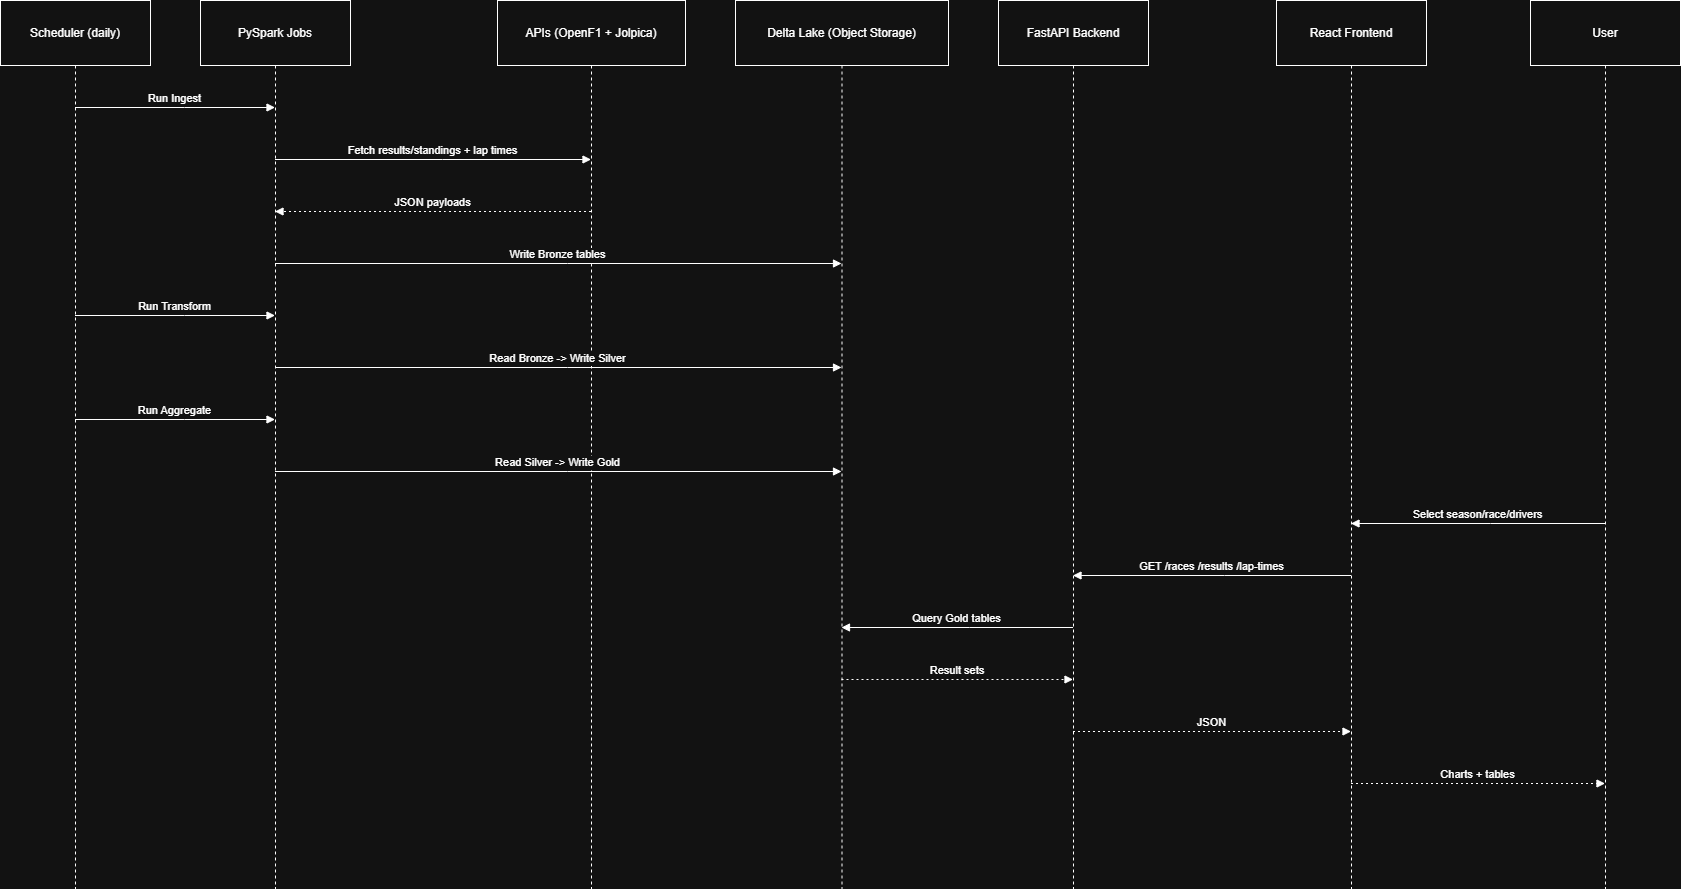

The diagram above was exported from draw.io. Its source (the exported page's mxGraphModel, read from the mxfile embedded in the PNG):
<mxGraphModel dx="2946" dy="1201" grid="1" gridSize="10" guides="1" tooltips="1" connect="1" arrows="1" fold="1" page="1" pageScale="1" pageWidth="850" pageHeight="1100" math="0" shadow="0">
  <root>
    <mxCell id="0" />
    <mxCell id="1" parent="0" />
    <mxCell id="fSdlj5K1AlIhzW2s_mVC-24" parent="1" style="shape=umlLifeline;perimeter=lifelinePerimeter;whiteSpace=wrap;container=1;dropTarget=0;collapsible=0;recursiveResize=0;outlineConnect=0;portConstraint=eastwest;newEdgeStyle={&quot;edgeStyle&quot;:&quot;elbowEdgeStyle&quot;,&quot;elbow&quot;:&quot;vertical&quot;,&quot;curved&quot;:0,&quot;rounded&quot;:0};size=65;" value="Scheduler (daily)" vertex="1">
      <mxGeometry height="888" width="150" x="20" y="20" as="geometry" />
    </mxCell>
    <mxCell id="fSdlj5K1AlIhzW2s_mVC-25" parent="1" style="shape=umlLifeline;perimeter=lifelinePerimeter;whiteSpace=wrap;container=1;dropTarget=0;collapsible=0;recursiveResize=0;outlineConnect=0;portConstraint=eastwest;newEdgeStyle={&quot;edgeStyle&quot;:&quot;elbowEdgeStyle&quot;,&quot;elbow&quot;:&quot;vertical&quot;,&quot;curved&quot;:0,&quot;rounded&quot;:0};size=65;" value="PySpark Jobs" vertex="1">
      <mxGeometry height="888" width="150" x="220" y="20" as="geometry" />
    </mxCell>
    <mxCell id="fSdlj5K1AlIhzW2s_mVC-26" parent="1" style="shape=umlLifeline;perimeter=lifelinePerimeter;whiteSpace=wrap;container=1;dropTarget=0;collapsible=0;recursiveResize=0;outlineConnect=0;portConstraint=eastwest;newEdgeStyle={&quot;edgeStyle&quot;:&quot;elbowEdgeStyle&quot;,&quot;elbow&quot;:&quot;vertical&quot;,&quot;curved&quot;:0,&quot;rounded&quot;:0};size=65;" value="APIs (OpenF1 + Jolpica)" vertex="1">
      <mxGeometry height="888" width="188" x="517" y="20" as="geometry" />
    </mxCell>
    <mxCell id="fSdlj5K1AlIhzW2s_mVC-27" parent="1" style="shape=umlLifeline;perimeter=lifelinePerimeter;whiteSpace=wrap;container=1;dropTarget=0;collapsible=0;recursiveResize=0;outlineConnect=0;portConstraint=eastwest;newEdgeStyle={&quot;edgeStyle&quot;:&quot;elbowEdgeStyle&quot;,&quot;elbow&quot;:&quot;vertical&quot;,&quot;curved&quot;:0,&quot;rounded&quot;:0};size=65;" value="Delta Lake (Object Storage)" vertex="1">
      <mxGeometry height="888" width="213" x="755" y="20" as="geometry" />
    </mxCell>
    <mxCell id="fSdlj5K1AlIhzW2s_mVC-28" parent="1" style="shape=umlLifeline;perimeter=lifelinePerimeter;whiteSpace=wrap;container=1;dropTarget=0;collapsible=0;recursiveResize=0;outlineConnect=0;portConstraint=eastwest;newEdgeStyle={&quot;edgeStyle&quot;:&quot;elbowEdgeStyle&quot;,&quot;elbow&quot;:&quot;vertical&quot;,&quot;curved&quot;:0,&quot;rounded&quot;:0};size=65;" value="FastAPI Backend" vertex="1">
      <mxGeometry height="888" width="150" x="1018" y="20" as="geometry" />
    </mxCell>
    <mxCell id="fSdlj5K1AlIhzW2s_mVC-29" parent="1" style="shape=umlLifeline;perimeter=lifelinePerimeter;whiteSpace=wrap;container=1;dropTarget=0;collapsible=0;recursiveResize=0;outlineConnect=0;portConstraint=eastwest;newEdgeStyle={&quot;edgeStyle&quot;:&quot;elbowEdgeStyle&quot;,&quot;elbow&quot;:&quot;vertical&quot;,&quot;curved&quot;:0,&quot;rounded&quot;:0};size=65;" value="React Frontend" vertex="1">
      <mxGeometry height="888" width="150" x="1296" y="20" as="geometry" />
    </mxCell>
    <mxCell id="fSdlj5K1AlIhzW2s_mVC-30" parent="1" style="shape=umlLifeline;perimeter=lifelinePerimeter;whiteSpace=wrap;container=1;dropTarget=0;collapsible=0;recursiveResize=0;outlineConnect=0;portConstraint=eastwest;newEdgeStyle={&quot;edgeStyle&quot;:&quot;elbowEdgeStyle&quot;,&quot;elbow&quot;:&quot;vertical&quot;,&quot;curved&quot;:0,&quot;rounded&quot;:0};size=65;" value="User" vertex="1">
      <mxGeometry height="888" width="150" x="1550" y="20" as="geometry" />
    </mxCell>
    <mxCell id="fSdlj5K1AlIhzW2s_mVC-31" edge="1" parent="1" source="fSdlj5K1AlIhzW2s_mVC-24" style="verticalAlign=bottom;edgeStyle=elbowEdgeStyle;elbow=vertical;curved=0;rounded=0;endArrow=block;" target="fSdlj5K1AlIhzW2s_mVC-25" value="Run Ingest">
      <mxGeometry relative="1" as="geometry">
        <Array as="points">
          <mxPoint x="204" y="127" />
        </Array>
      </mxGeometry>
    </mxCell>
    <mxCell id="fSdlj5K1AlIhzW2s_mVC-32" edge="1" parent="1" source="fSdlj5K1AlIhzW2s_mVC-25" style="verticalAlign=bottom;edgeStyle=elbowEdgeStyle;elbow=vertical;curved=0;rounded=0;endArrow=block;" target="fSdlj5K1AlIhzW2s_mVC-26" value="Fetch results/standings + lap times">
      <mxGeometry relative="1" as="geometry">
        <Array as="points">
          <mxPoint x="462" y="179" />
        </Array>
      </mxGeometry>
    </mxCell>
    <mxCell id="fSdlj5K1AlIhzW2s_mVC-33" edge="1" parent="1" source="fSdlj5K1AlIhzW2s_mVC-26" style="verticalAlign=bottom;edgeStyle=elbowEdgeStyle;elbow=vertical;curved=0;rounded=0;dashed=1;dashPattern=2 3;endArrow=block;" target="fSdlj5K1AlIhzW2s_mVC-25" value="JSON payloads">
      <mxGeometry relative="1" as="geometry">
        <Array as="points">
          <mxPoint x="465" y="231" />
        </Array>
      </mxGeometry>
    </mxCell>
    <mxCell id="fSdlj5K1AlIhzW2s_mVC-34" edge="1" parent="1" source="fSdlj5K1AlIhzW2s_mVC-25" style="verticalAlign=bottom;edgeStyle=elbowEdgeStyle;elbow=vertical;curved=0;rounded=0;endArrow=block;" target="fSdlj5K1AlIhzW2s_mVC-27" value="Write Bronze tables">
      <mxGeometry relative="1" as="geometry">
        <Array as="points">
          <mxPoint x="587" y="283" />
        </Array>
      </mxGeometry>
    </mxCell>
    <mxCell id="fSdlj5K1AlIhzW2s_mVC-35" edge="1" parent="1" source="fSdlj5K1AlIhzW2s_mVC-24" style="verticalAlign=bottom;edgeStyle=elbowEdgeStyle;elbow=vertical;curved=0;rounded=0;endArrow=block;" target="fSdlj5K1AlIhzW2s_mVC-25" value="Run Transform">
      <mxGeometry relative="1" as="geometry">
        <Array as="points">
          <mxPoint x="204" y="335" />
        </Array>
      </mxGeometry>
    </mxCell>
    <mxCell id="fSdlj5K1AlIhzW2s_mVC-36" edge="1" parent="1" source="fSdlj5K1AlIhzW2s_mVC-25" style="verticalAlign=bottom;edgeStyle=elbowEdgeStyle;elbow=vertical;curved=0;rounded=0;endArrow=block;" target="fSdlj5K1AlIhzW2s_mVC-27" value="Read Bronze -&gt; Write Silver">
      <mxGeometry relative="1" as="geometry">
        <Array as="points">
          <mxPoint x="587" y="387" />
        </Array>
      </mxGeometry>
    </mxCell>
    <mxCell id="fSdlj5K1AlIhzW2s_mVC-37" edge="1" parent="1" source="fSdlj5K1AlIhzW2s_mVC-24" style="verticalAlign=bottom;edgeStyle=elbowEdgeStyle;elbow=vertical;curved=0;rounded=0;endArrow=block;" target="fSdlj5K1AlIhzW2s_mVC-25" value="Run Aggregate">
      <mxGeometry relative="1" as="geometry">
        <Array as="points">
          <mxPoint x="204" y="439" />
        </Array>
      </mxGeometry>
    </mxCell>
    <mxCell id="fSdlj5K1AlIhzW2s_mVC-38" edge="1" parent="1" source="fSdlj5K1AlIhzW2s_mVC-25" style="verticalAlign=bottom;edgeStyle=elbowEdgeStyle;elbow=vertical;curved=0;rounded=0;endArrow=block;" target="fSdlj5K1AlIhzW2s_mVC-27" value="Read Silver -&gt; Write Gold">
      <mxGeometry relative="1" as="geometry">
        <Array as="points">
          <mxPoint x="587" y="491" />
        </Array>
      </mxGeometry>
    </mxCell>
    <mxCell id="fSdlj5K1AlIhzW2s_mVC-39" edge="1" parent="1" source="fSdlj5K1AlIhzW2s_mVC-30" style="verticalAlign=bottom;edgeStyle=elbowEdgeStyle;elbow=vertical;curved=0;rounded=0;endArrow=block;" target="fSdlj5K1AlIhzW2s_mVC-29" value="Select season/race/drivers">
      <mxGeometry relative="1" as="geometry">
        <Array as="points">
          <mxPoint x="1510" y="543" />
        </Array>
      </mxGeometry>
    </mxCell>
    <mxCell id="fSdlj5K1AlIhzW2s_mVC-40" edge="1" parent="1" source="fSdlj5K1AlIhzW2s_mVC-29" style="verticalAlign=bottom;edgeStyle=elbowEdgeStyle;elbow=vertical;curved=0;rounded=0;endArrow=block;" target="fSdlj5K1AlIhzW2s_mVC-28" value="GET /races /results /lap-times">
      <mxGeometry relative="1" as="geometry">
        <Array as="points">
          <mxPoint x="1244" y="595" />
        </Array>
      </mxGeometry>
    </mxCell>
    <mxCell id="fSdlj5K1AlIhzW2s_mVC-41" edge="1" parent="1" source="fSdlj5K1AlIhzW2s_mVC-28" style="verticalAlign=bottom;edgeStyle=elbowEdgeStyle;elbow=vertical;curved=0;rounded=0;endArrow=block;" target="fSdlj5K1AlIhzW2s_mVC-27" value="Query Gold tables">
      <mxGeometry relative="1" as="geometry">
        <Array as="points">
          <mxPoint x="989" y="647" />
        </Array>
      </mxGeometry>
    </mxCell>
    <mxCell id="fSdlj5K1AlIhzW2s_mVC-42" edge="1" parent="1" source="fSdlj5K1AlIhzW2s_mVC-27" style="verticalAlign=bottom;edgeStyle=elbowEdgeStyle;elbow=vertical;curved=0;rounded=0;dashed=1;dashPattern=2 3;endArrow=block;" target="fSdlj5K1AlIhzW2s_mVC-28" value="Result sets">
      <mxGeometry relative="1" as="geometry">
        <Array as="points">
          <mxPoint x="986" y="699" />
        </Array>
      </mxGeometry>
    </mxCell>
    <mxCell id="fSdlj5K1AlIhzW2s_mVC-43" edge="1" parent="1" source="fSdlj5K1AlIhzW2s_mVC-28" style="verticalAlign=bottom;edgeStyle=elbowEdgeStyle;elbow=vertical;curved=0;rounded=0;dashed=1;dashPattern=2 3;endArrow=block;" target="fSdlj5K1AlIhzW2s_mVC-29" value="JSON">
      <mxGeometry relative="1" as="geometry">
        <Array as="points">
          <mxPoint x="1241" y="751" />
        </Array>
      </mxGeometry>
    </mxCell>
    <mxCell id="fSdlj5K1AlIhzW2s_mVC-44" edge="1" parent="1" source="fSdlj5K1AlIhzW2s_mVC-29" style="verticalAlign=bottom;edgeStyle=elbowEdgeStyle;elbow=vertical;curved=0;rounded=0;dashed=1;dashPattern=2 3;endArrow=block;" target="fSdlj5K1AlIhzW2s_mVC-30" value="Charts + tables">
      <mxGeometry relative="1" as="geometry">
        <Array as="points">
          <mxPoint x="1507" y="803" />
        </Array>
      </mxGeometry>
    </mxCell>
  </root>
</mxGraphModel>